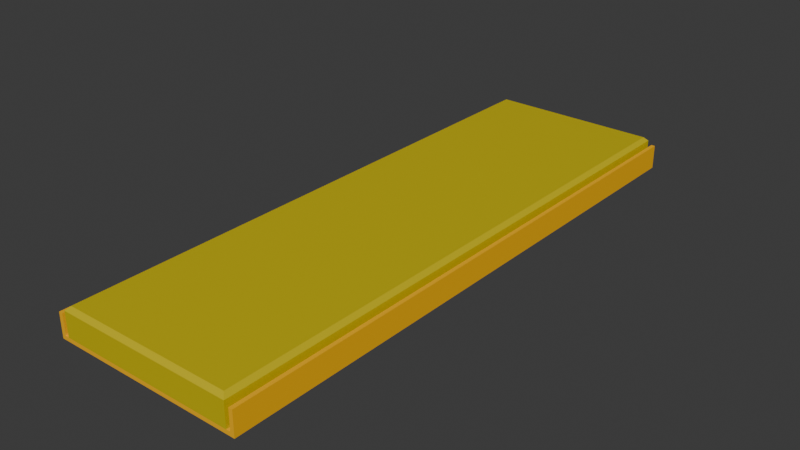 # Source: seat_bed_6x2.blend  (saved by Blender 4.2.67; exported with 4.5.12 LTS)
import bpy
from mathutils import Matrix  # noqa: F401  (used for matrix-valued properties, if any)

bpy.ops.wm.read_factory_settings(use_empty=True)
scene = bpy.context.scene
scene.name = 'Scene'

# ---- collections
col_collection = bpy.data.collections.new('Collection'); scene.collection.children.link(col_collection)

# ---- materials (node trees are filled in below, after node groups)
mat_material = bpy.data.materials.new('Material')
mat_material.alpha_threshold = 0.0
mat_material.roughness = 0.5
mat_material.line_color = (0.0, 0.0, 0.0, 1.0)
mat_material1 = bpy.data.materials.new('Material1')

# ---- material node trees
mat_material.use_nodes = True; mat_material.node_tree.nodes.clear()
_N = mat_material.node_tree.nodes; _L = mat_material.node_tree.links
n0 = _N.new('ShaderNodeOutputMaterial'); n0.name = 'Material Output'; n0.location = (300, 300)
n1 = _N.new('ShaderNodeBsdfPrincipled'); n1.name = 'Principled BSDF'; n1.location = (10, 300)
n1.inputs[0].default_value = (1.0, 0.4969, 0.0, 1.0)
n1.inputs[3].default_value = 1.45
_L.new(n1.outputs[0], n0.inputs[0])
n0.is_active_output = True
mat_material1.use_nodes = True; mat_material1.node_tree.nodes.clear()
_N = mat_material1.node_tree.nodes; _L = mat_material1.node_tree.links
n0 = _N.new('ShaderNodeBsdfPrincipled'); n0.name = 'プリンシプルBSDF'; n0.location = (10, 300)
n0.inputs[0].default_value = (0.6105, 0.491, 0.0, 1.0)
n1 = _N.new('ShaderNodeOutputMaterial'); n1.name = 'マテリアル出力'; n1.location = (300, 300)
_L.new(n0.outputs[0], n1.inputs[0])
n1.is_active_output = True

# ---- world
world_world = bpy.data.worlds.new('World'); scene.world = world_world
world_world.use_nodes = True; world_world.node_tree.nodes.clear()
_N = world_world.node_tree.nodes; _L = world_world.node_tree.links
n0 = _N.new('ShaderNodeOutputWorld'); n0.name = 'World Output'; n0.location = (300, 300)
n1 = _N.new('ShaderNodeBackground'); n1.name = 'Background'; n1.location = (10, 300)
n1.inputs[0].default_value = (0.05088, 0.05088, 0.05088, 1.0)
_L.new(n1.outputs[0], n0.inputs[0])
n0.is_active_output = True
world_world.color = (0.05088, 0.05088, 0.05088)
world_world.sun_shadow_jitter_overblur = 0.0

# ---- meshes
me_cube = bpy.data.meshes.new('Cube')
me_cube.from_pydata([(0.375, 0.875, -0.0625), (0.375, 0.875, -0.125), (0.375, -0.625, -0.0625), (0.375, -0.625, -0.125), (-0.125, 0.875, -0.0625), (-0.125, 0.875, -0.125), (-0.125, -0.625, -0.0625), (-0.125, -0.625, -0.125), (0.365, 0.875, -0.125), (-0.115, 0.875, -0.125), (0.365, -0.625, -0.0625), (-0.115, -0.625, -0.0625), (-0.115, -0.625, -0.125), (0.365, -0.625, -0.125), (-0.115, 0.875, -0.0625), (0.365, 0.875, -0.0625), (0.375, 0.875, -0.115), (-0.125, -0.625, -0.115), (0.375, -0.625, -0.115), (-0.125, 0.875, -0.115), (-0.105, 0.875, -0.115), (0.355, 0.875, -0.115), (0.355, -0.625, -0.115), (-0.105, -0.625, -0.115), (0.365, -0.625, -0.115), (0.365, 0.875, -0.115), (-0.115, 0.875, -0.115), (-0.115, -0.625, -0.115), (0.345, -0.615, -0.0425), (0.355, -0.625, -0.0525), (0.355, 0.875, -0.0525), (0.345, 0.865, -0.0425), (-0.095, 0.865, -0.0425), (-0.105, 0.875, -0.0525), (-0.105, -0.625, -0.0525), (-0.095, -0.615, -0.0425)], [], [(14, 4, 6, 11), (27, 11, 6, 17), (17, 6, 4, 19), (16, 0, 2, 18), (25, 15, 0, 16), (19, 4, 14, 26), (27, 26, 14, 11), (18, 2, 10, 24), (21, 20, 33, 30), (0, 15, 10, 2), (24, 10, 15, 25), (13, 24, 22, 23, 27, 12), (3, 18, 24, 13), (9, 26, 20, 21, 25, 8), (5, 19, 26, 9), (8, 25, 16, 1), (1, 16, 18, 3), (7, 17, 19, 5), (12, 27, 17, 7), (21, 22, 24, 25), (23, 20, 26, 27), (23, 22, 29, 34), (28, 31, 32, 35), (20, 23, 34, 33), (29, 30, 31, 28), (33, 34, 35, 32), (28, 35, 34, 29), (32, 31, 30, 33), (22, 21, 30, 29)])
me_cube.polygons.foreach_set('material_index', [0, 0, 0, 0, 0, 0, 0, 0, 1, 0, 0, 0, 0, 0, 0, 0, 0, 0, 0, 0, 0, 1, 1, 1, 1, 1, 1, 1, 1])
_uv = me_cube.uv_layers.new(name='UVMap')
_uv.uv.foreach_set('vector', [0.7917, 0.5, 0.875, 0.5, 0.875, 0.75, 0.7917, 0.75, 0.5, 0.9167, 0.625, 0.9167, 0.625, 1.0, 0.5, 1.0, 0.5, 0.0, 0.625, 0.0, 0.625, 0.25, 0.5, 0.25, 0.5, 0.5, 0.625, 0.5, 0.625, 0.75, 0.5, 0.75, 0.5, 0.4167, 0.625, 0.4167, 0.625, 0.5, 0.5, 0.5, 0.5, 0.25, 0.625, 0.25, 0.625, 0.3333, 0.5, 0.3333, 0.5, 0.9167, 0.5, 0.3333, 0.7917, 0.5, 0.625, 0.9167, 0.5, 0.75, 0.625, 0.75, 0.625, 0.8333, 0.5, 0.8333, 0.5, 0.4149, 0.5, 0.3351, 0.5, 0.3351, 0.5, 0.4149, 0.625, 0.5, 0.7083, 0.5, 0.7083, 0.75, 0.625, 0.75, 0.5, 0.8333, 0.625, 0.8333, 0.7083, 0.5, 0.5, 0.4167, 0.375, 0.8333, 0.5, 0.8333, 0.5, 0.8351, 0.5, 0.9149, 0.5, 0.9167, 0.375, 0.9167, 0.375, 0.75, 0.5, 0.75, 0.5, 0.8333, 0.375, 0.8333, 0.375, 0.3333, 0.5, 0.3333, 0.5, 0.3351, 0.5, 0.4149, 0.5, 0.4167, 0.375, 0.4167, 0.375, 0.25, 0.5, 0.25, 0.5, 0.3333, 0.375, 0.3333, 0.375, 0.4167, 0.5, 0.4167, 0.5, 0.5, 0.375, 0.5, 0.375, 0.5, 0.5, 0.5, 0.5, 0.75, 0.375, 0.75, 0.375, 0.0, 0.5, 0.0, 0.5, 0.25, 0.375, 0.25, 0.375, 0.9167, 0.5, 0.9167, 0.5, 1.0, 0.375, 1.0, 0.5, 0.4179, 0.5, 0.8321, 0.5, 0.8333, 0.5, 0.4167, 0.5, 0.9112, 0.5, 0.3387, 0.5, 0.3333, 0.5, 0.9167, 0.5, 0.9149, 0.5, 0.8351, 0.5, 0.8351, 0.5, 0.9149, 0.5, 0.8308, 0.5, 0.4192, 0.5, 0.3441, 0.5, 0.9059, 0.5, 0.3387, 0.5, 0.9112, 0.5, 0.9112, 0.5, 0.3387, 0.5, 0.8321, 0.5, 0.4179, 0.5, 0.4192, 0.5, 0.8308, 0.5, 0.3387, 0.5, 0.9112, 0.5, 0.9059, 0.5, 0.3441, 0.5, 0.8308, 0.5, 0.9059, 0.5, 0.9112, 0.5, 0.8321, 0.5, 0.3441, 0.5, 0.4192, 0.5, 0.4179, 0.5, 0.3387, 0.5, 0.8321, 0.5, 0.4179, 0.5, 0.4179, 0.5, 0.8321])
me_cube.materials.append(mat_material)
me_cube.materials.append(mat_material1)
me_cube.use_mirror_vertex_groups = False
me_cube.update()

# ---- objects
ob_cube = bpy.data.objects.new('Cube', me_cube)

# ---- transforms, parenting, visibility, modifiers, constraints
ob_cube.location = (0.0, 0.0, 0.0)
ob_cube.lock_rotations_4d = False
ob_cube.empty_display_type = 'ARROWS'
ob_cube.lineart.crease_threshold = 0.0

# ---- collection membership
col_collection.objects.link(ob_cube)

# ---- scene / render settings (as saved in the file)
scene.frame_start = 1; scene.frame_end = 250; scene.frame_set(0)
scene.render.engine = 'BLENDER_EEVEE_NEXT'
bpy.context.view_layer.update()

# ---- added for rendering (the .blend has no active camera and no usable light): camera, sun
cam_auto = bpy.data.cameras.new('AutoCamera')
cam_auto.lens = 50.0
cam_auto.sensor_width = 36.0
cam_auto.clip_end = 1000.0
ob_auto_camera = bpy.data.objects.new('AutoCamera', cam_auto)
scene.collection.objects.link(ob_auto_camera)
ob_auto_camera.location = (1.5899, -1.63288, 1.08817)
ob_auto_camera.rotation_euler = (1.09748, -7.21219e-08, 0.694738)
scene.camera = ob_auto_camera
light_auto_sun = bpy.data.lights.new('AutoSun', 'SUN')
light_auto_sun.energy = 3.0
light_auto_sun.angle = 0.0523599
ob_auto_sun = bpy.data.objects.new('AutoSun', light_auto_sun)
scene.collection.objects.link(ob_auto_sun)
ob_auto_sun.rotation_euler = (0.872665, 0.174533, 0.523599)
bpy.context.view_layer.update()
